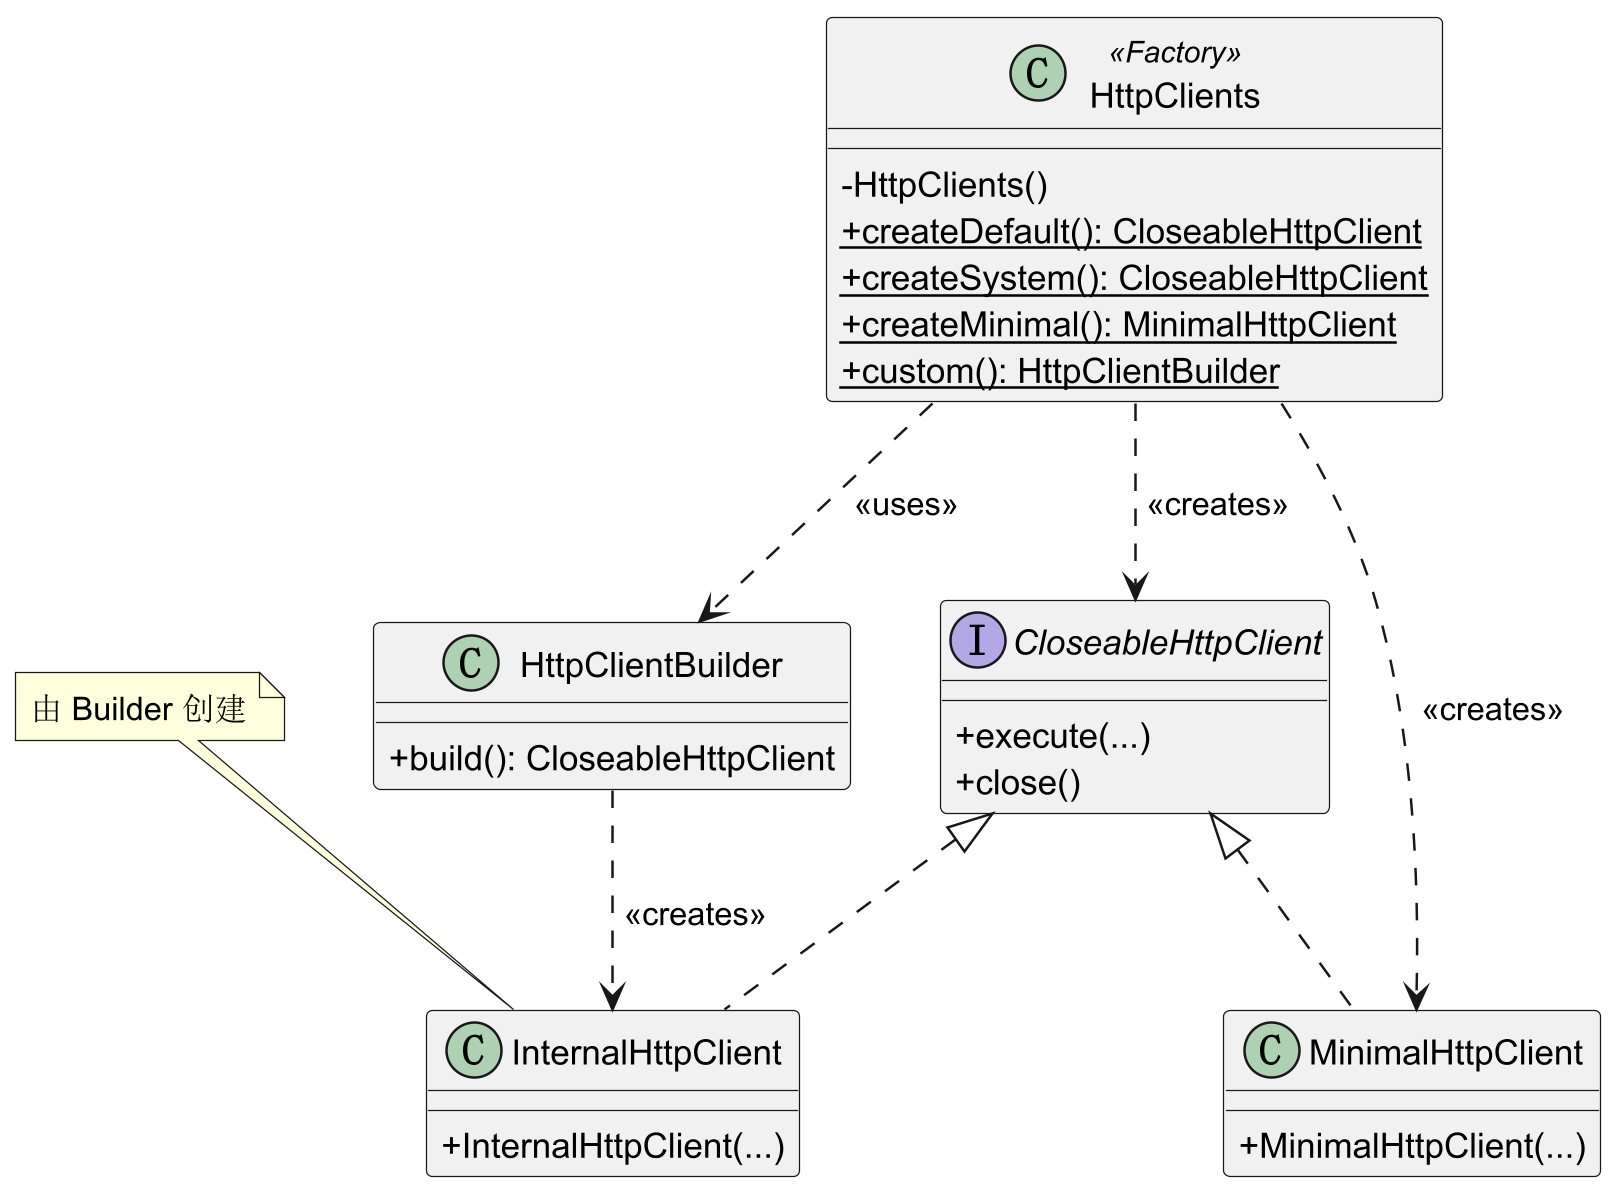

The diagram above was rendered by PlantUML. Its source (embedded in the PNG):
@startuml HttpClients Factory Pattern Class Diagram

' --- 样式和布局 ---
skinparam classAttributeIconSize 0

' --- 定义角色 ---

' 工厂类 (Factory)
class HttpClients <<Factory>> {
  - HttpClients()
  + {static} createDefault(): CloseableHttpClient
  + {static} createSystem(): CloseableHttpClient
  + {static} createMinimal(): MinimalHttpClient
  + {static} custom(): HttpClientBuilder
}

' 产品接口 (Product Interface)
interface CloseableHttpClient {
  + execute(...)
  + close()
}

' 具体产品A (Concrete Product A)
class InternalHttpClient {
  + InternalHttpClient(...)
}
note top: 由 Builder 创建

' 具体产品B (Concrete Product B)
class MinimalHttpClient {
  + MinimalHttpClient(...)
}

' 构建者 (Builder) - 工厂内部使用的辅助工具
class HttpClientBuilder {
  + build(): CloseableHttpClient
}


' --- 定义关系 ---

' 工厂创建产品
HttpClients ..> CloseableHttpClient : " <<creates>>"
HttpClients ..> MinimalHttpClient : " <<creates>>"

' 工厂在创建产品时会使用构建者
HttpClients ..> HttpClientBuilder : " <<uses>>"
HttpClientBuilder ..> InternalHttpClient : " <<creates>>"

' 具体产品实现产品接口
InternalHttpClient .up.|> CloseableHttpClient
MinimalHttpClient .up.|> CloseableHttpClient

@enduml